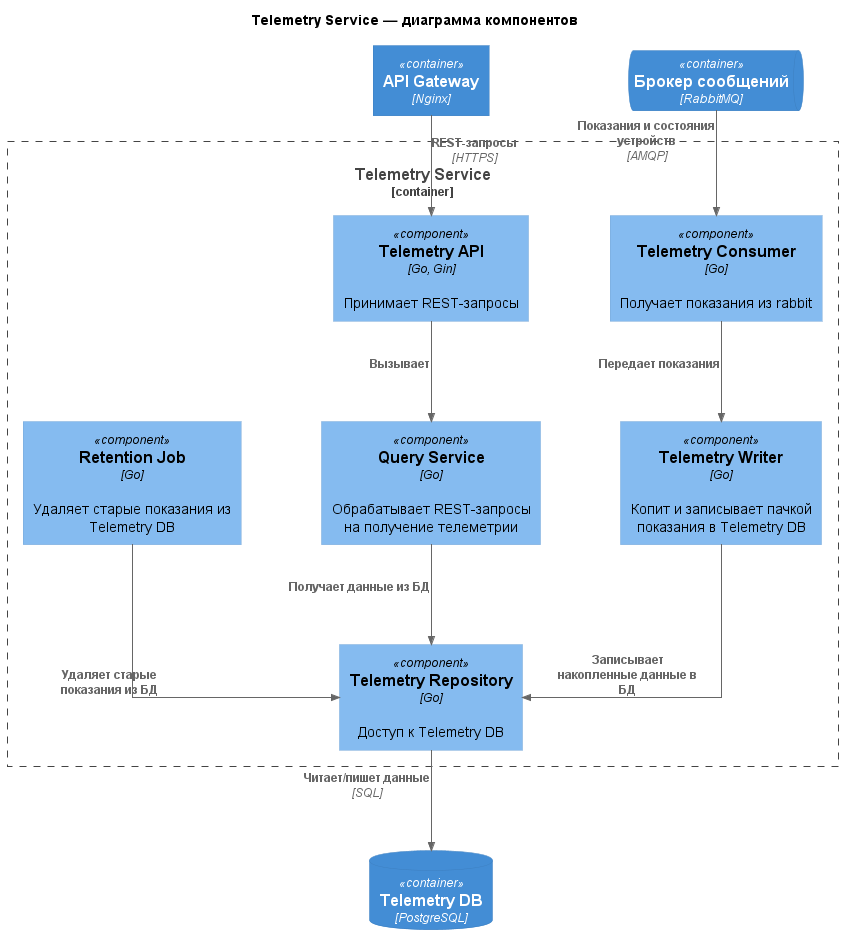

The diagram above was rendered by PlantUML. Its source (embedded in the PNG):
@startuml
!include https://raw.githubusercontent.com/plantuml-stdlib/C4-PlantUML/master/C4_Component.puml

skinparam linetype ortho
skinparam nodesep 80
skinparam ranksep 100

title Telemetry Service — диаграмма компонентов

Container(api, "API Gateway", "Nginx")

Container_Boundary(telemetry, "Telemetry Service") {
  Component(telemetry_api, "Telemetry API", "Go, Gin", "Принимает REST-запросы")
  Component(telemetry_consumer, "Telemetry Consumer", "Go", "Получает показания из rabbit")
  Component(telemetry_writer, "Telemetry Writer", "Go", "Копит и записывает пачкой показания в Telemetry DB")
  Component(query_service, "Query Service", "Go", "Обрабатывает REST-запросы на получение телеметрии")
  Component(telemetry_repository, "Telemetry Repository", "Go", "Доступ к Telemetry DB")
  Component(retention_job, "Retention Job", "Go", "Удаляет старые показания из Telemetry DB")
}

ContainerQueue(rabbit, "Брокер сообщений", "RabbitMQ")
ContainerDb(telemetry_db, "Telemetry DB", "PostgreSQL")

Rel(api, telemetry_api, "REST-запросы", "HTTPS")
Rel(telemetry_api, query_service, "Вызывает")
Rel(query_service, telemetry_repository, "Получает данные из БД")
Rel(rabbit, telemetry_consumer, "Показания и состояния устройств", "AMQP")
Rel(telemetry_consumer, telemetry_writer, "Передает показания")
Rel(telemetry_writer, telemetry_repository, "Записывает накопленные данные в БД")
Rel(retention_job, telemetry_repository, "Удаляет старые показания из БД")
Rel(telemetry_repository, telemetry_db, "Читает/пишет данные", "SQL")


@enduml